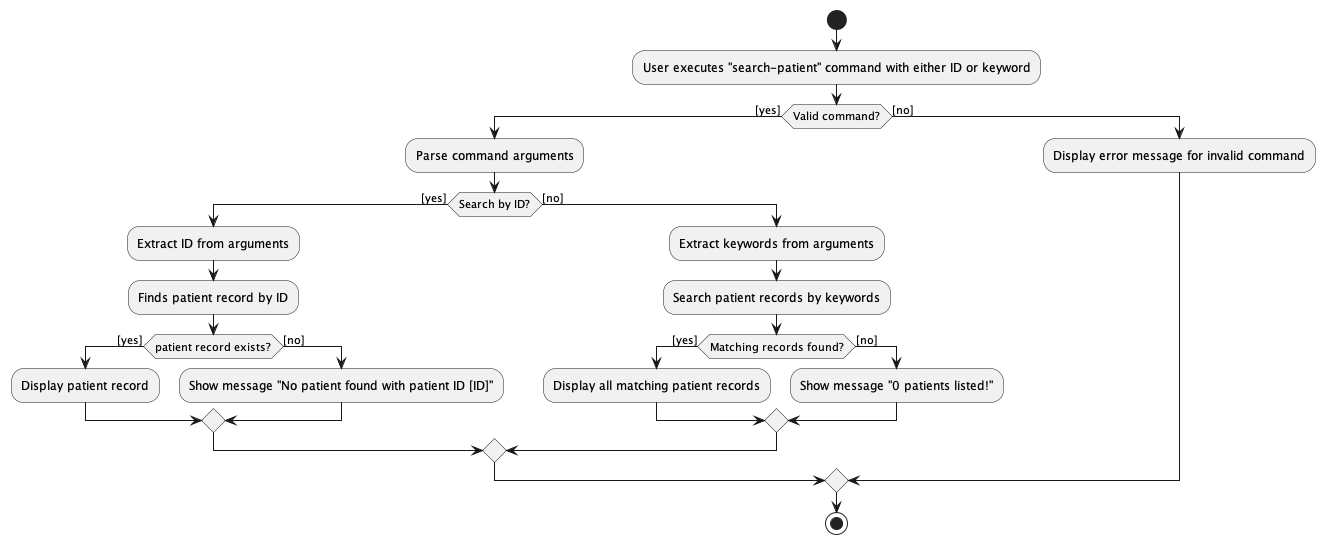

The diagram above was rendered by PlantUML. Its source (embedded in the PNG):
@startuml
start

:User executes "search-patient" command with either ID or keyword;

' Check the command's validity
if (Valid command?) then ([yes])
    :Parse command arguments;

    ' Decide the search type based on the parsed arguments
    if (Search by ID?) then ([yes])
        :Extract ID from arguments;
        :Finds patient record by ID;

        ' Decision point after search attempt
        if (patient record exists?) then ([yes])
            :Display patient record;
        else ([no])
            :Show message "No patient found with patient ID [ID]";
        endif
    else ([no])
        :Extract keywords from arguments;
        :Search patient records by keywords;

        ' Decision point after search attempt
        if (Matching records found?) then ([yes])
            :Display all matching patient records;
        else ([no])
            :Show message "0 patients listed!";
        endif
    endif
else ([no])
    :Display error message for invalid command;
endif

stop
@enduml